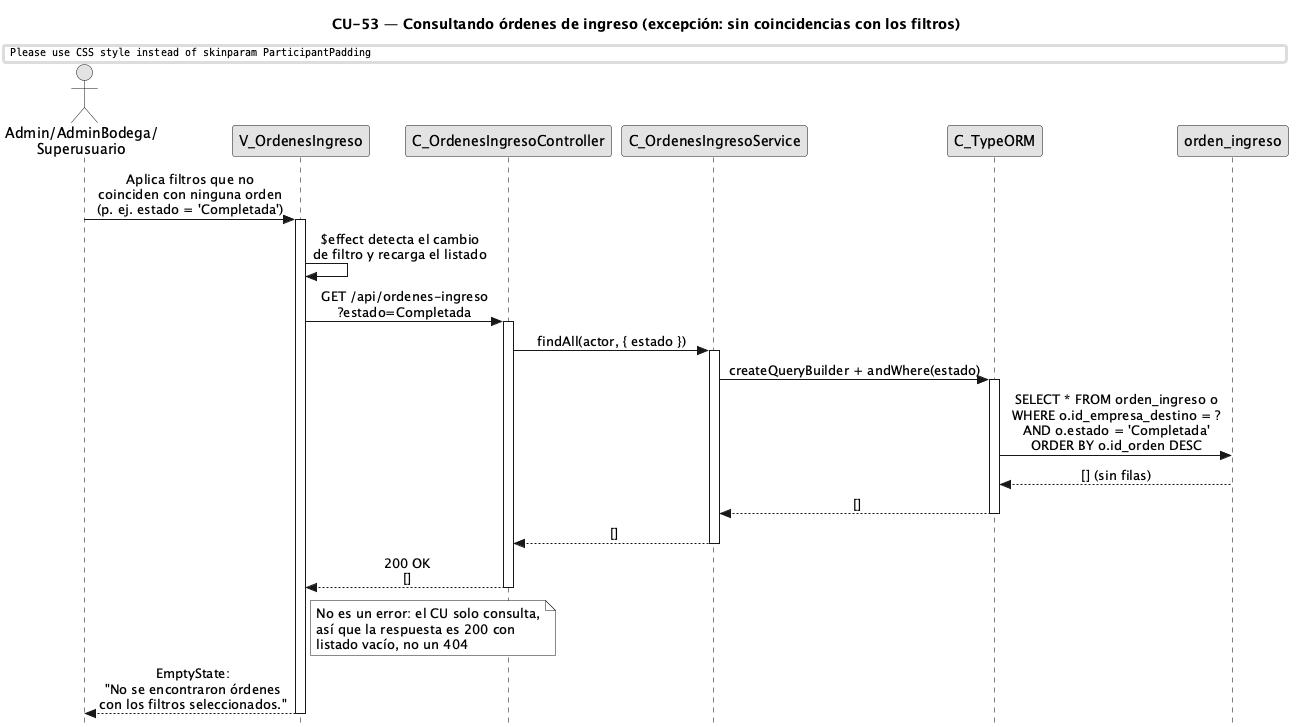

The diagram above was rendered by PlantUML. Its source (embedded in the PNG):
@startuml CU53-ConsultarOrdenesIngreso-Exc-SinResultados
title CU-53 — Consultando órdenes de ingreso (excepción: sin coincidencias con los filtros)

skinparam style strictuml
skinparam monochrome true
skinparam shadowing false
skinparam sequenceMessageAlign center
skinparam ParticipantPadding 35
skinparam ActorPadding 15
skinparam sequence {
  MessageAlign center
  LifeLineBorderColor black
}
hide footbox

actor "Admin/AdminBodega/\nSuperusuario" as user
participant "V_OrdenesIngreso" as view
participant "C_OrdenesIngresoController" as ctrl
participant "C_OrdenesIngresoService" as svc
participant "C_TypeORM" as orm
participant "orden_ingreso" as oing

user -> view : Aplica filtros que no\ncoinciden con ninguna orden\n(p. ej. estado = 'Completada')
activate view

view -> view : $effect detecta el cambio\nde filtro y recarga el listado

view -> ctrl : GET /api/ordenes-ingreso\n?estado=Completada
activate ctrl

ctrl -> svc : findAll(actor, { estado })
activate svc

svc -> orm : createQueryBuilder + andWhere(estado)
activate orm
orm -> oing : SELECT * FROM orden_ingreso o\nWHERE o.id_empresa_destino = ?\nAND o.estado = 'Completada'\nORDER BY o.id_orden DESC
oing --> orm : [] (sin filas)
orm --> svc : []
deactivate orm

svc --> ctrl : []
deactivate svc

ctrl --> view : 200 OK\n[]
deactivate ctrl

note right of view
  No es un error: el CU solo consulta,
  así que la respuesta es 200 con
  listado vacío, no un 404
end note

view --> user : EmptyState:\n"No se encontraron órdenes\ncon los filtros seleccionados."
deactivate view

@enduml